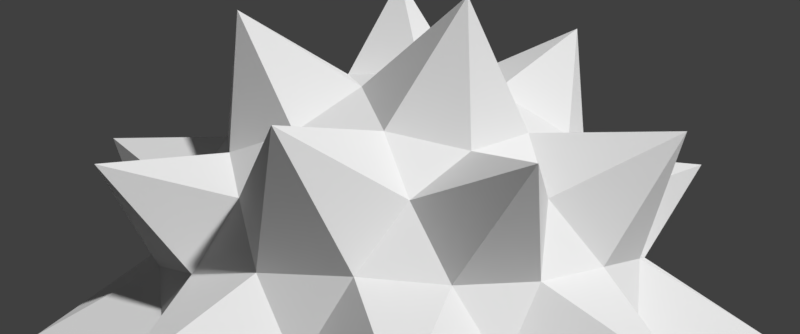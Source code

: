 # Source: spikey.blend  (saved by Blender 2.79.0; exported with 4.5.12 LTS)
import bpy
from mathutils import Matrix  # noqa: F401  (used for matrix-valued properties, if any)

bpy.ops.wm.read_factory_settings(use_empty=True)
scene = bpy.context.scene
scene.name = 'Scene'

# ---- collections
col_collection_1 = bpy.data.collections.new('Collection 1'); scene.collection.children.link(col_collection_1)

# ---- world
world_world = bpy.data.worlds.new('World'); scene.world = world_world
world_world.color = (0.05088, 0.05088, 0.05088)
world_world.use_sun_shadow = False
world_world.sun_shadow_jitter_overblur = 0.0
world_world.cycles.sampling_method = 'MANUAL'

# ---- cameras
cam_camera = bpy.data.cameras.new('Camera')
cam_camera.clip_end = 100.0
cam_camera.lens = 35.0
cam_camera.sensor_width = 32.0
cam_camera.sensor_height = 18.0
cam_camera.ortho_scale = 7.314
cam_camera.dof.focus_distance = 0.0

# ---- meshes
me_icosphere = bpy.data.meshes.new('Icosphere')
me_icosphere.from_pydata([(5.321e-10, -1.596e-09, -1.375), (0.9949, -0.7228, -0.6149), (-0.38, -1.17, -0.6149), (-1.23, -1.596e-09, -0.6149), (-0.38, 1.17, -0.6149), (0.9949, 0.7228, -0.6149), (0.38, -1.17, 0.6149), (-0.9949, -0.7228, 0.6149), (-0.9949, 0.7228, 0.6149), (0.38, 1.17, 0.6149), (1.23, -1.596e-09, 0.6149), (5.321e-10, -1.596e-09, 1.375), (-0.2328, -0.7166, -0.6575), (-0.2234, -0.6875, -1.17), (-0.07761, -0.2389, -0.9679), (0.2032, -0.1476, -0.9679), (0.5848, -0.4249, -1.17), (0.6095, -0.4429, -0.6575), (0.5319, -0.6817, -0.5023), (0.3614, -1.112, -0.7229), (-0.02964, -0.8642, -0.5023), (0.8127, 0.2952, -0.5023), (1.17, -1.596e-09, -0.7229), (0.8127, -0.2952, -0.5023), (0.2032, 0.1476, -0.9679), (0.5848, 0.4249, -1.17), (0.6095, 0.4429, -0.6575), (-0.7534, 0.0, -0.6575), (-0.7229, -1.596e-09, -1.17), (-0.2511, 0.0, -0.9679), (-0.484, -0.7166, -0.5023), (-0.9462, -0.6875, -0.7229), (-0.8311, -0.2389, -0.5023), (-0.2328, 0.7166, -0.6575), (-0.2234, 0.6875, -1.17), (-0.07761, 0.2389, -0.9679), (-0.8311, 0.2389, -0.5023), (-0.9462, 0.6875, -0.7229), (-0.484, 0.7166, -0.5023), (-0.02964, 0.8642, -0.5023), (0.3614, 1.112, -0.7229), (0.5319, 0.6817, -0.5023), (0.9566, -0.1476, 0.2511), (1.308, -0.4249, -2.515e-08), (0.8607, -0.4429, -0.2512), (0.8607, 0.4429, -0.2512), (1.308, 0.4249, 2.302e-08), (0.9566, 0.1476, 0.2511), (0.1552, -0.9554, 0.2512), (5.321e-10, -1.375, -2.515e-08), (-0.1552, -0.9554, -0.2512), (0.6872, -0.6817, -0.2512), (0.8082, -1.112, 2.302e-08), (0.436, -0.8642, 0.2512), (-0.8607, -0.4429, 0.2512), (-1.308, -0.4249, -2.515e-08), (-0.9566, -0.1476, -0.2511), (-0.436, -0.8642, -0.2512), (-0.8082, -1.112, 2.302e-08), (-0.6872, -0.6817, 0.2512), (-0.6872, 0.6817, 0.2512), (-0.8082, 1.112, -2.515e-08), (-0.436, 0.8642, -0.2512), (-0.9566, 0.1476, -0.2511), (-1.308, 0.4249, 2.302e-08), (-0.8607, 0.4429, 0.2512), (0.436, 0.8642, 0.2512), (0.8082, 1.112, -2.515e-08), (0.6872, 0.6817, -0.2512), (-0.1552, 0.9554, -0.2512), (5.321e-10, 1.375, 2.302e-08), (0.1552, 0.9554, 0.2512), (0.8311, -0.2389, 0.5023), (0.9462, -0.6875, 0.7229), (0.484, -0.7166, 0.5023), (0.02964, -0.8642, 0.5023), (-0.3614, -1.112, 0.7229), (-0.5319, -0.6817, 0.5023), (-0.8127, -0.2952, 0.5023), (-1.17, -1.596e-09, 0.7229), (-0.8127, 0.2952, 0.5023), (-0.5319, 0.6817, 0.5023), (-0.3614, 1.112, 0.7229), (0.02964, 0.8642, 0.5023), (0.484, 0.7166, 0.5023), (0.9462, 0.6875, 0.7229), (0.8311, 0.2389, 0.5023), (0.07761, -0.2389, 0.9679), (0.2234, -0.6875, 1.17), (0.2328, -0.7166, 0.6575), (0.7534, 0.0, 0.6575), (0.7229, -1.596e-09, 1.17), (0.2511, 0.0, 0.9679), (-0.2032, -0.1476, 0.9679), (-0.5848, -0.4249, 1.17), (-0.6095, -0.4429, 0.6575), (-0.2032, 0.1476, 0.9679), (-0.5848, 0.4249, 1.17), (-0.6095, 0.4429, 0.6575), (0.07761, 0.2389, 0.9679), (0.2234, 0.6875, 1.17), (0.2328, 0.7166, 0.6575), (0.3618, 0.2629, 0.8944), (0.6382, 0.2629, 0.7236), (0.4472, 0.5257, 0.7236), (-0.1382, 0.4253, 0.8944), (-0.05279, 0.6882, 0.7236), (-0.3618, 0.5878, 0.7236), (-0.4472, 0.0, 0.8944), (-0.6708, 0.1625, 0.7236), (-0.6708, -0.1625, 0.7236), (-0.1382, -0.4253, 0.8944), (-0.3618, -0.5878, 0.7236), (-0.05279, -0.6882, 0.7236), (0.3618, -0.2629, 0.8944), (0.4472, -0.5257, 0.7236), (0.6382, -0.2629, 0.7236), (0.8618, 0.4253, 0.2764), (0.809, 0.5878, 0.0), (0.6708, 0.6882, 0.2764), (-0.1382, 0.9511, 0.2764), (-0.309, 0.9511, -4.92e-07), (-0.4472, 0.8506, 0.2764), (-0.9472, 0.1625, 0.2764), (-1.0, -3.608e-07, 6.232e-07), (-0.9472, -0.1625, 0.2764), (-0.4472, -0.8506, 0.2764), (-0.309, -0.9511, -7.872e-07), (-0.1382, -0.9511, 0.2764), (0.6708, -0.6882, 0.2764), (0.809, -0.5878, -1.902e-06), (0.8618, -0.4253, 0.2764), (0.309, 0.9511, -2.615e-14), (0.4472, 0.8506, -0.2764), (0.1382, 0.9511, -0.2764), (-0.809, 0.5878, -7.845e-14), (-0.6708, 0.6882, -0.2764), (-0.8618, 0.4253, -0.2764), (-0.809, -0.5878, 8.031e-14), (-0.8618, -0.4253, -0.2764), (-0.6708, -0.6882, -0.2764), (0.309, -0.9511, 2.802e-14), (0.1382, -0.9511, -0.2764), (0.4472, -0.8506, -0.2764), (1.0, 0.0, 0.0), (0.9472, -0.1625, -0.2764), (0.9472, 0.1625, -0.2764), (0.3618, 0.5878, -0.7236), (0.1382, 0.4253, -0.8944), (0.05279, 0.6882, -0.7236), (-0.4472, 0.5257, -0.7236), (-0.3618, 0.2629, -0.8944), (-0.6382, 0.2629, -0.7236), (-0.6382, -0.2629, -0.7236), (-0.3618, -0.2629, -0.8944), (-0.4472, -0.5257, -0.7236), (0.6708, 0.1625, -0.7236), (0.6708, -0.1625, -0.7236), (0.4472, -7.38e-07, -0.8944), (0.05279, -0.6882, -0.7236), (0.1382, -0.4253, -0.8944), (0.3618, -0.5878, -0.7236)], [], [(0, 15, 14), (1, 17, 23), (0, 14, 29), (0, 29, 35), (0, 35, 24), (1, 23, 44), (2, 20, 50), (3, 32, 56), (4, 38, 62), (5, 41, 68), (1, 44, 51), (2, 50, 57), (3, 56, 63), (4, 62, 69), (5, 68, 45), (6, 74, 89), (7, 77, 95), (8, 80, 98), (9, 83, 101), (10, 86, 90), (92, 99, 11), (91, 102, 92), (90, 103, 91), (92, 102, 99), (102, 100, 99), (91, 103, 102), (103, 104, 102), (102, 104, 100), (104, 101, 100), (90, 86, 103), (86, 85, 103), (103, 85, 104), (85, 84, 104), (104, 84, 101), (84, 9, 101), (99, 96, 11), (100, 105, 99), (101, 106, 100), (99, 105, 96), (105, 97, 96), (100, 106, 105), (106, 107, 105), (105, 107, 97), (107, 98, 97), (101, 83, 106), (83, 82, 106), (106, 82, 107), (82, 81, 107), (107, 81, 98), (81, 8, 98), (96, 93, 11), (97, 108, 96), (98, 109, 97), (96, 108, 93), (108, 94, 93), (97, 109, 108), (109, 110, 108), (108, 110, 94), (110, 95, 94), (98, 80, 109), (80, 79, 109), (109, 79, 110), (79, 78, 110), (110, 78, 95), (78, 7, 95), (93, 87, 11), (94, 111, 93), (95, 112, 94), (93, 111, 87), (111, 88, 87), (94, 112, 111), (112, 113, 111), (111, 113, 88), (113, 89, 88), (95, 77, 112), (77, 76, 112), (112, 76, 113), (76, 75, 113), (113, 75, 89), (75, 6, 89), (87, 92, 11), (88, 114, 87), (89, 115, 88), (87, 114, 92), (114, 91, 92), (88, 115, 114), (115, 116, 114), (114, 116, 91), (116, 90, 91), (89, 74, 115), (74, 73, 115), (115, 73, 116), (73, 72, 116), (116, 72, 90), (72, 10, 90), (47, 86, 10), (46, 117, 47), (45, 118, 46), (47, 117, 86), (117, 85, 86), (46, 118, 117), (118, 119, 117), (117, 119, 85), (119, 84, 85), (45, 68, 118), (68, 67, 118), (118, 67, 119), (67, 66, 119), (119, 66, 84), (66, 9, 84), (71, 83, 9), (70, 120, 71), (69, 121, 70), (71, 120, 83), (120, 82, 83), (70, 121, 120), (121, 122, 120), (120, 122, 82), (122, 81, 82), (69, 62, 121), (62, 61, 121), (121, 61, 122), (61, 60, 122), (122, 60, 81), (60, 8, 81), (65, 80, 8), (64, 123, 65), (63, 124, 64), (65, 123, 80), (123, 79, 80), (64, 124, 123), (124, 125, 123), (123, 125, 79), (125, 78, 79), (63, 56, 124), (56, 55, 124), (124, 55, 125), (55, 54, 125), (125, 54, 78), (54, 7, 78), (59, 77, 7), (58, 126, 59), (57, 127, 58), (59, 126, 77), (126, 76, 77), (58, 127, 126), (127, 128, 126), (126, 128, 76), (128, 75, 76), (57, 50, 127), (50, 49, 127), (127, 49, 128), (49, 48, 128), (128, 48, 75), (48, 6, 75), (53, 74, 6), (52, 129, 53), (51, 130, 52), (53, 129, 74), (129, 73, 74), (52, 130, 129), (130, 131, 129), (129, 131, 73), (131, 72, 73), (51, 44, 130), (44, 43, 130), (130, 43, 131), (43, 42, 131), (131, 42, 72), (42, 10, 72), (66, 71, 9), (67, 132, 66), (68, 133, 67), (66, 132, 71), (132, 70, 71), (67, 133, 132), (133, 134, 132), (132, 134, 70), (134, 69, 70), (68, 41, 133), (41, 40, 133), (133, 40, 134), (40, 39, 134), (134, 39, 69), (39, 4, 69), (60, 65, 8), (61, 135, 60), (62, 136, 61), (60, 135, 65), (135, 64, 65), (61, 136, 135), (136, 137, 135), (135, 137, 64), (137, 63, 64), (62, 38, 136), (38, 37, 136), (136, 37, 137), (37, 36, 137), (137, 36, 63), (36, 3, 63), (54, 59, 7), (55, 138, 54), (56, 139, 55), (54, 138, 59), (138, 58, 59), (55, 139, 138), (139, 140, 138), (138, 140, 58), (140, 57, 58), (56, 32, 139), (32, 31, 139), (139, 31, 140), (31, 30, 140), (140, 30, 57), (30, 2, 57), (48, 53, 6), (49, 141, 48), (50, 142, 49), (48, 141, 53), (141, 52, 53), (49, 142, 141), (142, 143, 141), (141, 143, 52), (143, 51, 52), (50, 20, 142), (20, 19, 142), (142, 19, 143), (19, 18, 143), (143, 18, 51), (18, 1, 51), (42, 47, 10), (43, 144, 42), (44, 145, 43), (42, 144, 47), (144, 46, 47), (43, 145, 144), (145, 146, 144), (144, 146, 46), (146, 45, 46), (44, 23, 145), (23, 22, 145), (145, 22, 146), (22, 21, 146), (146, 21, 45), (21, 5, 45), (26, 41, 5), (25, 147, 26), (24, 148, 25), (26, 147, 41), (147, 40, 41), (25, 148, 147), (148, 149, 147), (147, 149, 40), (149, 39, 40), (24, 35, 148), (35, 34, 148), (148, 34, 149), (34, 33, 149), (149, 33, 39), (33, 4, 39), (33, 38, 4), (34, 150, 33), (35, 151, 34), (33, 150, 38), (150, 37, 38), (34, 151, 150), (151, 152, 150), (150, 152, 37), (152, 36, 37), (35, 29, 151), (29, 28, 151), (151, 28, 152), (28, 27, 152), (152, 27, 36), (27, 3, 36), (27, 32, 3), (28, 153, 27), (29, 154, 28), (27, 153, 32), (153, 31, 32), (28, 154, 153), (154, 155, 153), (153, 155, 31), (155, 30, 31), (29, 14, 154), (14, 13, 154), (154, 13, 155), (13, 12, 155), (155, 12, 30), (12, 2, 30), (21, 26, 5), (22, 156, 21), (23, 157, 22), (21, 156, 26), (156, 25, 26), (22, 157, 156), (157, 158, 156), (156, 158, 25), (158, 24, 25), (23, 17, 157), (17, 16, 157), (157, 16, 158), (16, 15, 158), (158, 15, 24), (15, 0, 24), (12, 20, 2), (13, 159, 12), (14, 160, 13), (12, 159, 20), (159, 19, 20), (13, 160, 159), (160, 161, 159), (159, 161, 19), (161, 18, 19), (14, 15, 160), (15, 16, 160), (160, 16, 161), (16, 17, 161), (161, 17, 18), (17, 1, 18)])
me_icosphere.use_remesh_preserve_volume = False
me_icosphere.use_remesh_preserve_attributes = False
me_icosphere.use_mirror_vertex_groups = False
me_icosphere.update()

# ---- objects
ob_icosphere = bpy.data.objects.new('Icosphere', me_icosphere)
ob_camera = bpy.data.objects.new('Camera', cam_camera)

# ---- transforms, parenting, visibility, modifiers, constraints
ob_icosphere.location = (0.0, 0.0, 0.0)
ob_icosphere.lineart.crease_threshold = 0.0
ob_camera.location = (1.342e-16, -3.57, 0.6046)
ob_camera.rotation_euler = (1.571, 2.22e-16, 2.22e-16)
ob_camera.lock_rotations_4d = False
ob_camera.empty_display_type = 'ARROWS'
ob_camera.color = (0.0, 0.0, 0.0, 0.0)
ob_camera.display_type = 'WIRE'
ob_camera.lineart.crease_threshold = 0.0

# ---- collection membership
col_collection_1.objects.link(ob_icosphere)
col_collection_1.objects.link(ob_camera)

# ---- scene / render settings (as saved in the file)
scene.camera = ob_camera
scene.frame_start = 1; scene.frame_end = 250; scene.frame_set(0)
scene.render.engine = 'CYCLES'
scene.render.image_settings.color_mode = 'RGB'
scene.render.image_settings.compression = 90
scene.render.resolution_x = 2048
scene.render.resolution_y = 854
scene.render.resolution_percentage = 50
scene.render.dither_intensity = 0.0
scene.render.bake_margin = 2
scene.render.bake_bias = 0.0
scene.cycles.use_denoising = False
scene.cycles.samples = 10
scene.cycles.sampling_pattern = 'TABULATED_SOBOL'
scene.cycles.use_adaptive_sampling = False
scene.cycles.use_light_tree = False
scene.cycles.blur_glossy = 0.0
scene.cycles.sample_clamp_indirect = 0.0
scene.view_settings.view_transform = 'Standard'
bpy.context.view_layer.update()

# ---- added for rendering (the .blend has no usable light): sun
light_auto_sun = bpy.data.lights.new('AutoSun', 'SUN')
light_auto_sun.energy = 3.0
light_auto_sun.angle = 0.0523599
ob_auto_sun = bpy.data.objects.new('AutoSun', light_auto_sun)
scene.collection.objects.link(ob_auto_sun)
ob_auto_sun.rotation_euler = (0.872665, 0.174533, 0.523599)
bpy.context.view_layer.update()
